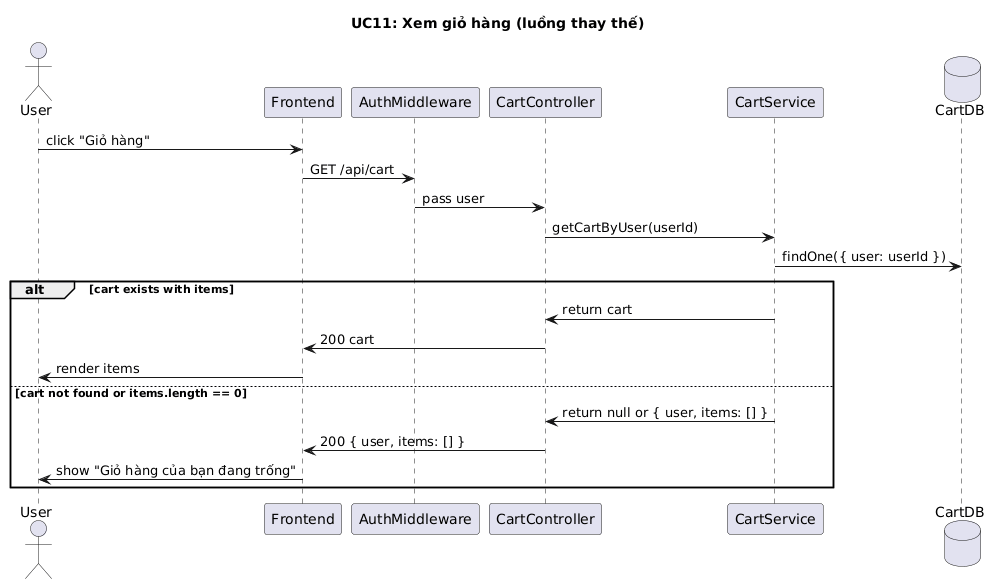

The diagram above was rendered by PlantUML. Its source (embedded in the PNG):
@startuml
title UC11: Xem giỏ hàng (luồng thay thế)

actor User
participant Frontend
participant AuthMiddleware
participant CartController
participant CartService
database CartDB

User -> Frontend: click "Giỏ hàng"
Frontend -> AuthMiddleware: GET /api/cart
AuthMiddleware -> CartController: pass user
CartController -> CartService: getCartByUser(userId)
CartService -> CartDB: findOne({ user: userId })
alt cart exists with items
  CartService -> CartController: return cart
  CartController -> Frontend: 200 cart
  Frontend -> User: render items
else cart not found or items.length == 0
  CartService -> CartController: return null or { user, items: [] }
  CartController -> Frontend: 200 { user, items: [] }
  Frontend -> User: show "Giỏ hàng của bạn đang trống"
end
@enduml